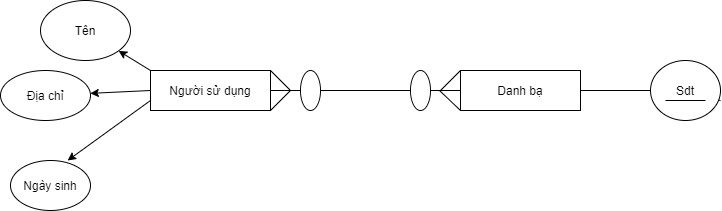

The diagram above was exported from draw.io. Its source (the exported page's mxGraphModel, read from the mxfile embedded in the PNG):
<mxGraphModel dx="1865" dy="568" grid="1" gridSize="10" guides="1" tooltips="1" connect="1" arrows="1" fold="1" page="1" pageScale="1" pageWidth="827" pageHeight="1169" math="0" shadow="0">
  <root>
    <mxCell id="nVZEYR630DvRxt1gjFSf-0" />
    <mxCell id="nVZEYR630DvRxt1gjFSf-1" parent="nVZEYR630DvRxt1gjFSf-0" />
    <mxCell id="hi5pTdZYbL49j4psLC0t-0" value="Người sử dụng" style="rounded=0;whiteSpace=wrap;html=1;" vertex="1" parent="nVZEYR630DvRxt1gjFSf-1">
      <mxGeometry x="120" y="120" width="120" height="40" as="geometry" />
    </mxCell>
    <mxCell id="hi5pTdZYbL49j4psLC0t-1" value="" style="endArrow=classic;html=1;" edge="1" parent="nVZEYR630DvRxt1gjFSf-1" target="hi5pTdZYbL49j4psLC0t-2">
      <mxGeometry width="50" height="50" relative="1" as="geometry">
        <mxPoint x="120" y="120" as="sourcePoint" />
        <mxPoint x="80" y="80" as="targetPoint" />
      </mxGeometry>
    </mxCell>
    <mxCell id="hi5pTdZYbL49j4psLC0t-2" value="Tên" style="ellipse;whiteSpace=wrap;html=1;" vertex="1" parent="nVZEYR630DvRxt1gjFSf-1">
      <mxGeometry x="10" y="50" width="90" height="60" as="geometry" />
    </mxCell>
    <mxCell id="hi5pTdZYbL49j4psLC0t-3" value="" style="endArrow=classic;html=1;" edge="1" parent="nVZEYR630DvRxt1gjFSf-1" target="hi5pTdZYbL49j4psLC0t-4">
      <mxGeometry width="50" height="50" relative="1" as="geometry">
        <mxPoint x="120" y="140" as="sourcePoint" />
        <mxPoint x="40" y="140" as="targetPoint" />
      </mxGeometry>
    </mxCell>
    <mxCell id="hi5pTdZYbL49j4psLC0t-4" value="Địa chỉ" style="ellipse;whiteSpace=wrap;html=1;" vertex="1" parent="nVZEYR630DvRxt1gjFSf-1">
      <mxGeometry x="-30" y="120" width="90" height="50" as="geometry" />
    </mxCell>
    <mxCell id="hi5pTdZYbL49j4psLC0t-5" value="Ngày sinh" style="ellipse;whiteSpace=wrap;html=1;" vertex="1" parent="nVZEYR630DvRxt1gjFSf-1">
      <mxGeometry x="-20" y="210" width="80" height="50" as="geometry" />
    </mxCell>
    <mxCell id="hi5pTdZYbL49j4psLC0t-6" value="" style="endArrow=classic;html=1;entryX=0.714;entryY=0;entryDx=0;entryDy=0;entryPerimeter=0;" edge="1" parent="nVZEYR630DvRxt1gjFSf-1" target="hi5pTdZYbL49j4psLC0t-5">
      <mxGeometry width="50" height="50" relative="1" as="geometry">
        <mxPoint x="120" y="150" as="sourcePoint" />
        <mxPoint x="170" y="100" as="targetPoint" />
      </mxGeometry>
    </mxCell>
    <mxCell id="hi5pTdZYbL49j4psLC0t-7" value="" style="endArrow=none;html=1;exitX=0.5;exitY=1;exitDx=0;exitDy=0;entryX=0;entryY=0.5;entryDx=0;entryDy=0;" edge="1" parent="nVZEYR630DvRxt1gjFSf-1" source="hi5pTdZYbL49j4psLC0t-18" target="hi5pTdZYbL49j4psLC0t-9">
      <mxGeometry width="50" height="50" relative="1" as="geometry">
        <mxPoint x="300" y="129.5" as="sourcePoint" />
        <mxPoint x="420" y="129.5" as="targetPoint" />
      </mxGeometry>
    </mxCell>
    <mxCell id="hi5pTdZYbL49j4psLC0t-11" value="" style="endArrow=none;html=1;entryX=0;entryY=0.5;entryDx=0;entryDy=0;" edge="1" parent="nVZEYR630DvRxt1gjFSf-1" source="hi5pTdZYbL49j4psLC0t-9" target="hi5pTdZYbL49j4psLC0t-8">
      <mxGeometry width="50" height="50" relative="1" as="geometry">
        <mxPoint x="474" y="140" as="sourcePoint" />
        <mxPoint x="524" y="90" as="targetPoint" />
      </mxGeometry>
    </mxCell>
    <mxCell id="hi5pTdZYbL49j4psLC0t-12" value="" style="endArrow=none;html=1;" edge="1" parent="nVZEYR630DvRxt1gjFSf-1" source="hi5pTdZYbL49j4psLC0t-8">
      <mxGeometry width="50" height="50" relative="1" as="geometry">
        <mxPoint x="650" y="150" as="sourcePoint" />
        <mxPoint x="690" y="150" as="targetPoint" />
      </mxGeometry>
    </mxCell>
    <mxCell id="hi5pTdZYbL49j4psLC0t-9" value="Danh bạ" style="rounded=0;whiteSpace=wrap;html=1;" vertex="1" parent="nVZEYR630DvRxt1gjFSf-1">
      <mxGeometry x="430" y="120" width="120" height="40" as="geometry" />
    </mxCell>
    <mxCell id="hi5pTdZYbL49j4psLC0t-8" value="Sdt" style="ellipse;whiteSpace=wrap;html=1;" vertex="1" parent="nVZEYR630DvRxt1gjFSf-1">
      <mxGeometry x="620" y="110" width="70" height="60" as="geometry" />
    </mxCell>
    <mxCell id="hi5pTdZYbL49j4psLC0t-15" value="" style="endArrow=none;html=1;" edge="1" parent="nVZEYR630DvRxt1gjFSf-1">
      <mxGeometry width="50" height="50" relative="1" as="geometry">
        <mxPoint x="635" y="150" as="sourcePoint" />
        <mxPoint x="675" y="150" as="targetPoint" />
      </mxGeometry>
    </mxCell>
    <mxCell id="hi5pTdZYbL49j4psLC0t-16" value="" style="endArrow=none;html=1;" edge="1" parent="nVZEYR630DvRxt1gjFSf-1">
      <mxGeometry width="50" height="50" relative="1" as="geometry">
        <mxPoint x="410" y="140" as="sourcePoint" />
        <mxPoint x="430" y="120" as="targetPoint" />
      </mxGeometry>
    </mxCell>
    <mxCell id="hi5pTdZYbL49j4psLC0t-17" value="" style="endArrow=none;html=1;entryX=0;entryY=1;entryDx=0;entryDy=0;" edge="1" parent="nVZEYR630DvRxt1gjFSf-1" target="hi5pTdZYbL49j4psLC0t-9">
      <mxGeometry width="50" height="50" relative="1" as="geometry">
        <mxPoint x="409" y="140" as="sourcePoint" />
        <mxPoint x="419" y="160" as="targetPoint" />
      </mxGeometry>
    </mxCell>
    <mxCell id="hi5pTdZYbL49j4psLC0t-18" value="" style="ellipse;whiteSpace=wrap;html=1;direction=south;" vertex="1" parent="nVZEYR630DvRxt1gjFSf-1">
      <mxGeometry x="380" y="120" width="20" height="40" as="geometry" />
    </mxCell>
    <mxCell id="hi5pTdZYbL49j4psLC0t-20" value="" style="endArrow=none;html=1;" edge="1" parent="nVZEYR630DvRxt1gjFSf-1" source="hi5pTdZYbL49j4psLC0t-23" target="hi5pTdZYbL49j4psLC0t-18">
      <mxGeometry width="50" height="50" relative="1" as="geometry">
        <mxPoint x="240" y="140" as="sourcePoint" />
        <mxPoint x="430" y="140" as="targetPoint" />
      </mxGeometry>
    </mxCell>
    <mxCell id="hi5pTdZYbL49j4psLC0t-21" value="" style="endArrow=none;html=1;exitX=1;exitY=1;exitDx=0;exitDy=0;" edge="1" parent="nVZEYR630DvRxt1gjFSf-1" source="hi5pTdZYbL49j4psLC0t-0">
      <mxGeometry width="50" height="50" relative="1" as="geometry">
        <mxPoint x="260" y="170" as="sourcePoint" />
        <mxPoint x="260" y="140" as="targetPoint" />
      </mxGeometry>
    </mxCell>
    <mxCell id="hi5pTdZYbL49j4psLC0t-22" value="" style="endArrow=none;html=1;" edge="1" parent="nVZEYR630DvRxt1gjFSf-1">
      <mxGeometry width="50" height="50" relative="1" as="geometry">
        <mxPoint x="260" y="140" as="sourcePoint" />
        <mxPoint x="240" y="120" as="targetPoint" />
      </mxGeometry>
    </mxCell>
    <mxCell id="hi5pTdZYbL49j4psLC0t-23" value="" style="ellipse;whiteSpace=wrap;html=1;direction=south;" vertex="1" parent="nVZEYR630DvRxt1gjFSf-1">
      <mxGeometry x="270" y="120" width="20" height="40" as="geometry" />
    </mxCell>
    <mxCell id="hi5pTdZYbL49j4psLC0t-24" value="" style="endArrow=none;html=1;exitX=1;exitY=0.5;exitDx=0;exitDy=0;" edge="1" parent="nVZEYR630DvRxt1gjFSf-1" source="hi5pTdZYbL49j4psLC0t-0" target="hi5pTdZYbL49j4psLC0t-23">
      <mxGeometry width="50" height="50" relative="1" as="geometry">
        <mxPoint x="240" y="140" as="sourcePoint" />
        <mxPoint x="380" y="140" as="targetPoint" />
      </mxGeometry>
    </mxCell>
  </root>
</mxGraphModel>